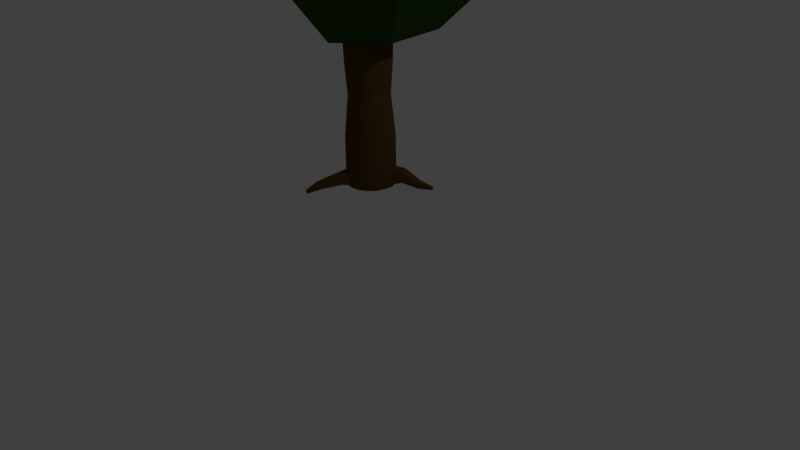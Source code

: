 # Source: tree_fat.blend  (saved by Blender 2.77.0; exported with 4.5.12 LTS)
import bpy
from mathutils import Matrix  # noqa: F401  (used for matrix-valued properties, if any)

bpy.ops.wm.read_factory_settings(use_empty=True)
scene = bpy.context.scene
scene.name = 'Scene'

# ---- collections
col_collection_1 = bpy.data.collections.new('Collection 1'); scene.collection.children.link(col_collection_1)

# ---- materials (node trees are filled in below, after node groups)
mat_trunk = bpy.data.materials.new('trunk')
mat_trunk.alpha_threshold = 0.0
mat_trunk.diffuse_color = (0.1413, 0.06848, 0.0185, 1.0)
mat_trunk.roughness = 0.5
mat_leaves = bpy.data.materials.new('leaves')
mat_leaves.alpha_threshold = 0.0
mat_leaves.diffuse_color = (0.0542, 0.1523, 0.01893, 1.0)
mat_leaves.roughness = 0.5

# ---- material node trees
mat_trunk.use_nodes = True; mat_trunk.node_tree.nodes.clear()
_N = mat_trunk.node_tree.nodes; _L = mat_trunk.node_tree.links
n0 = _N.new('ShaderNodeOutputMaterial'); n0.name = 'Material Output'; n0.location = (300, 300)
n1 = _N.new('ShaderNodeBsdfDiffuse'); n1.name = 'Diffuse BSDF'; n1.location = (10, 300)
n1.inputs[0].default_value = (0.09531, 0.05286, 0.01521, 1.0)
_L.new(n1.outputs[0], n0.inputs[0])
n0.is_active_output = True
mat_leaves.use_nodes = True; mat_leaves.node_tree.nodes.clear()
_N = mat_leaves.node_tree.nodes; _L = mat_leaves.node_tree.links
n0 = _N.new('ShaderNodeOutputMaterial'); n0.name = 'Material Output'; n0.location = (300, 300)
n1 = _N.new('ShaderNodeBsdfDiffuse'); n1.name = 'Diffuse BSDF'; n1.location = (10, 300)
n1.inputs[0].default_value = (0.02878, 0.07658, 0.01092, 1.0)
_L.new(n1.outputs[0], n0.inputs[0])
n0.is_active_output = True

# ---- world
world_world = bpy.data.worlds.new('World'); scene.world = world_world
world_world.color = (0.05088, 0.05088, 0.05088)
world_world.use_sun_shadow = False
world_world.sun_shadow_jitter_overblur = 0.0
world_world.cycles.sampling_method = 'MANUAL'

# ---- cameras
cam_camera = bpy.data.cameras.new('Camera')
cam_camera.clip_end = 100.0
cam_camera.lens = 35.0
cam_camera.sensor_width = 32.0
cam_camera.sensor_height = 18.0
cam_camera.ortho_scale = 7.314
cam_camera.dof.focus_distance = 0.0

# ---- lights
light_lamp = bpy.data.lights.new('Lamp', 'POINT')
light_lamp.transmission_factor = 0.0
light_lamp.cutoff_distance = 30.0
light_lamp.energy = 100.0
light_lamp.shadow_buffer_clip_start = 1.001
light_lamp.shadow_soft_size = 0.1
light_lamp.shadow_maximum_resolution = 0.006
light_lamp.use_absolute_resolution = True

# ---- meshes
me_cylinder = bpy.data.meshes.new('Cylinder')
me_cylinder.from_pydata([(0.1263, 0.3556, 2.746), (1.237, -0.5926, 3.873), (-0.3617, -0.9845, 3.559), (-1.325, 0.2398, 3.873), (-0.3431, 1.36, 3.846), (1.255, 1.09, 3.72), (0.4837, -1.064, 5.573), (-1.003, -0.6853, 5.514), (-1.054, 1.072, 5.289), (0.5729, 1.448, 5.289), (1.487, 0.3428, 5.403), (0.2536, 0.3096, 6.541), (-0.2161, -0.4086, 2.784), (0.6828, -0.2625, 2.912), (0.4471, -0.9615, 3.612), (1.438, 0.2398, 3.749), (0.5557, 0.6005, 2.899), (-0.5909, 0.2272, 3.027), (-1.029, -0.5966, 3.73), (-0.1659, 1.031, 3.234), (-0.9982, 1.031, 3.749), (0.4484, 1.313, 3.713), (1.497, -0.3039, 4.581), (1.534, 0.7562, 4.581), (0.07414, -1.18, 4.652), (0.8954, -1.104, 4.608), (-1.388, -0.2489, 4.617), (-0.8925, -1.017, 4.617), (-0.8697, 1.454, 4.717), (-1.414, 0.729, 4.581), (1.024, 1.412, 4.563), (0.1432, 1.588, 4.572), (1.248, -0.3356, 5.608), (-0.4504, -1.022, 5.786), (-1.179, 0.2901, 5.803), (-0.3248, 1.521, 5.413), (1.201, 0.8949, 5.463), (0.4526, -0.532, 6.176), (1.024, 0.3027, 6.307), (-0.4107, -0.2999, 6.234), (-0.4874, 0.8674, 6.202), (0.3748, 1.157, 6.027), (-9.24e-08, 0.3054, 1.021), (-9.24e-08, 0.3054, 1.632), (0.1044, 0.287, 1.021), (0.1044, 0.287, 1.632), (0.1963, 0.2339, 1.021), (0.1963, 0.2339, 1.632), (0.2645, 0.1527, 1.021), (0.2645, 0.1527, 1.632), (0.3007, 0.05303, 1.021), (0.3007, 0.05303, 1.632), (0.3007, -0.05303, 1.021), (0.3007, -0.05303, 1.632), (0.2645, -0.1527, 1.021), (0.2645, -0.1527, 1.632), (0.1963, -0.2339, 1.021), (0.1963, -0.2339, 1.632), (0.1044, -0.287, 1.021), (0.1044, -0.287, 1.632), (-4.629e-08, -0.3054, 1.021), (-4.629e-08, -0.3054, 1.632), (-0.1044, -0.287, 1.021), (-0.1044, -0.287, 1.632), (-0.1963, -0.2339, 1.021), (-0.1963, -0.2339, 1.632), (-0.2645, -0.1527, 1.021), (-0.2645, -0.1527, 1.632), (-0.3007, -0.05303, 1.021), (-0.3007, -0.05303, 1.632), (-0.3007, 0.05303, 1.021), (-0.3007, 0.05303, 1.632), (-0.2645, 0.1527, 1.021), (-0.2645, 0.1527, 1.632), (-0.1963, 0.2339, 1.021), (-0.1963, 0.2339, 1.632), (-0.1044, 0.287, 1.021), (-0.1044, 0.287, 1.632), (-2.016e-07, 0.3054, 3.313), (0.1044, 0.287, 3.313), (0.1963, 0.2339, 3.313), (0.2645, 0.1527, 3.313), (0.3007, 0.05303, 3.313), (0.3007, -0.05303, 3.313), (0.2645, -0.1527, 3.313), (0.1963, -0.2339, 3.313), (0.1044, -0.287, 3.313), (-1.555e-07, -0.3054, 3.313), (-0.1044, -0.287, 3.313), (-0.1963, -0.2339, 3.313), (-0.2645, -0.1527, 3.313), (-0.3007, -0.05303, 3.313), (-0.3007, 0.05303, 3.313), (-0.2645, 0.1527, 3.313), (-0.1963, 0.2339, 3.313), (-0.1044, 0.287, 3.313), (-9.24e-08, 0.3054, 1.215), (0.1044, 0.287, 1.215), (0.1963, 0.2339, 1.215), (0.2661, 0.1512, 1.243), (0.3007, 0.05303, 1.215), (0.3007, -0.05303, 1.215), (0.2645, -0.1527, 1.215), (0.1963, -0.2339, 1.215), (0.1044, -0.287, 1.215), (-0.01121, -0.3045, 1.18), (-0.1049, -0.2849, 1.237), (-0.1964, -0.2377, 1.2), (-0.2645, -0.1527, 1.215), (-0.3007, -0.05303, 1.215), (-0.3007, 0.05303, 1.215), (-0.2545, 0.1605, 1.207), (-0.1933, 0.2395, 1.245), (-0.1114, 0.2859, 1.182), (-3.223e-07, 0.2623, 4.557), (0.08971, 0.2465, 4.557), (0.1686, 0.2009, 4.557), (0.2272, 0.1311, 4.557), (0.2583, 0.04555, 4.557), (0.2583, -0.04555, 4.557), (0.2272, -0.1311, 4.557), (0.1686, -0.2009, 4.557), (0.08971, -0.2465, 4.557), (-2.827e-07, -0.2623, 4.557), (-0.08971, -0.2465, 4.557), (-0.1686, -0.2009, 4.557), (-0.2272, -0.1311, 4.557), (-0.2583, -0.04555, 4.557), (-0.2583, 0.04555, 4.557), (-0.2272, 0.1311, 4.557), (-0.1686, 0.2009, 4.557), (-0.08971, 0.2465, 4.557), (-0.1826, -0.2177, 2.534), (-0.2461, -0.1421, 2.534), (-0.1826, 0.2177, 2.534), (-0.09718, 0.267, 2.534), (0.2798, 0.04934, 2.534), (0.2798, -0.04934, 2.534), (-1.089e-07, -0.2841, 2.534), (-0.09718, -0.267, 2.534), (-0.2798, 0.04934, 2.534), (-0.2461, 0.1421, 2.534), (0.1826, 0.2177, 2.534), (0.2461, 0.1421, 2.534), (0.1826, -0.2177, 2.534), (0.09718, -0.267, 2.534), (-1.518e-07, 0.2841, 2.534), (0.09718, 0.267, 2.534), (-0.2798, -0.04934, 2.534), (0.2461, -0.1421, 2.534), (0.1044, 0.287, 1.048), (0.1963, 0.2339, 1.048), (0.2622, 0.1525, 1.034), (0.3007, 0.05303, 1.048), (0.3007, -0.05303, 1.048), (0.2645, -0.1527, 1.048), (0.1963, -0.2339, 1.048), (0.1044, -0.287, 1.048), (-0.01517, -0.3159, 1.061), (-0.1027, -0.2892, 1.038), (-0.1887, -0.2398, 1.069), (-0.2645, -0.1527, 1.048), (-0.3007, -0.05303, 1.048), (-0.3007, 0.05303, 1.048), (-0.2489, 0.1599, 1.08), (-0.1962, 0.2356, 1.046), (-0.105, 0.284, 1.071), (-9.24e-08, 0.3054, 1.048), (-0.429, 0.5595, 1.041), (-0.4207, 0.5705, 1.047), (-0.4082, 0.573, 1.041), (-0.3817, 0.5077, 1.04), (-0.4162, 0.562, 1.021), (-0.4047, 0.5669, 1.022), (-0.1789, 0.3273, 1.08), (-0.1801, 0.3293, 1.198), (-0.294, 0.235, 1.198), (-0.2928, 0.233, 1.08), (-0.2441, 0.2913, 1.079), (-0.2419, 0.2992, 1.208), (0.6744, 0.4105, 1.026), (0.6882, 0.3962, 1.029), (0.6923, 0.3774, 1.027), (0.6627, 0.403, 0.9991), (0.6728, 0.3872, 0.9961), (0.6805, 0.37, 1.0), (0.5396, 0.3194, 1.088), (0.5081, 0.3554, 1.077), (0.5001, 0.3503, 1.006), (0.5427, 0.3156, 1.049), (0.5454, 0.2703, 1.007), (0.5534, 0.2754, 1.078), (0.3117, 0.2776, 1.208), (0.3601, 0.2112, 1.066), (0.3937, 0.1349, 1.208), (0.367, 0.2126, 1.229), (0.3087, 0.2756, 1.077), (0.3907, 0.133, 1.078), (-0.221, -0.1276, 2.138), (-0.08728, 0.2398, 2.138), (0.2513, -0.04431, 2.138), (-0.08728, -0.2398, 2.138), (-0.221, 0.1276, 2.138), (0.221, 0.1276, 2.138), (0.08728, -0.2398, 2.138), (0.08728, 0.2398, 2.138), (-0.2513, -0.04431, 2.138), (0.221, -0.1276, 2.138), (-0.164, -0.1955, 2.138), (-0.164, 0.1955, 2.138), (0.2513, 0.04431, 2.138), (-8.921e-08, -0.2552, 2.138), (-0.2513, 0.04431, 2.138), (0.164, 0.1955, 2.138), (0.164, -0.1955, 2.138), (-1.277e-07, 0.2552, 2.138), (-0.3072, -0.7748, 1.029), (-0.3282, -0.7702, 1.036), (-0.3457, -0.7571, 1.029), (-0.3039, -0.7672, 0.9959), (-0.3242, -0.7616, 0.9931), (-0.3424, -0.7494, 0.9962), (-0.2094, -0.6504, 1.117), (-0.2071, -0.645, 1.043), (-0.2524, -0.6363, 1.038), (-0.2935, -0.611, 1.044), (-0.255, -0.6402, 1.134), (-0.2957, -0.6163, 1.117), (-0.07315, -0.4249, 1.077), (-0.2129, -0.3732, 1.092), (-0.08978, -0.4234, 1.186), (-0.1472, -0.4125, 1.07), (-0.1543, -0.4125, 1.205), (-0.2195, -0.3712, 1.179)], [], [(0, 13, 12), (1, 13, 15), (0, 12, 17), (0, 17, 19), (0, 19, 16), (1, 15, 22), (2, 14, 24), (3, 18, 26), (4, 20, 28), (5, 21, 30), (1, 22, 25), (2, 24, 27), (3, 26, 29), (4, 28, 31), (5, 30, 23), (6, 32, 37), (7, 33, 39), (8, 34, 40), (9, 35, 41), (10, 36, 38), (38, 41, 11), (38, 36, 41), (36, 9, 41), (41, 40, 11), (41, 35, 40), (35, 8, 40), (40, 39, 11), (40, 34, 39), (34, 7, 39), (39, 37, 11), (39, 33, 37), (33, 6, 37), (37, 38, 11), (37, 32, 38), (32, 10, 38), (23, 36, 10), (23, 30, 36), (30, 9, 36), (31, 35, 9), (31, 28, 35), (28, 8, 35), (29, 34, 8), (29, 26, 34), (26, 7, 34), (27, 33, 7), (27, 24, 33), (24, 6, 33), (25, 32, 6), (25, 22, 32), (22, 10, 32), (30, 31, 9), (30, 21, 31), (21, 4, 31), (28, 29, 8), (28, 20, 29), (20, 3, 29), (26, 27, 7), (26, 18, 27), (18, 2, 27), (24, 25, 6), (24, 14, 25), (14, 1, 25), (22, 23, 10), (22, 15, 23), (15, 5, 23), (16, 21, 5), (16, 19, 21), (19, 4, 21), (19, 20, 4), (19, 17, 20), (17, 3, 20), (17, 18, 3), (17, 12, 18), (12, 2, 18), (15, 16, 5), (15, 13, 16), (13, 0, 16), (12, 14, 2), (12, 13, 14), (13, 1, 14), (96, 43, 45, 97), (97, 45, 47, 98), (98, 47, 49, 99), (99, 49, 51, 100), (100, 51, 53, 101), (101, 53, 55, 102), (102, 55, 57, 103), (103, 57, 59, 104), (104, 59, 61, 105), (105, 61, 63, 106), (106, 63, 65, 107), (107, 65, 67, 108), (108, 67, 69, 109), (109, 69, 71, 110), (110, 71, 73, 111), (111, 73, 75, 112), (133, 132, 89, 90), (112, 75, 77, 113), (113, 77, 43, 96), (42, 44, 46, 48, 50, 52, 54, 56, 58, 60, 62, 64, 66, 68, 70, 72, 74, 76), (84, 83, 119, 120), (135, 134, 94, 95), (137, 136, 82, 83), (139, 138, 87, 88), (141, 140, 92, 93), (143, 142, 80, 81), (145, 144, 85, 86), (147, 146, 78, 79), (148, 133, 90, 91), (146, 135, 95, 78), (149, 137, 83, 84), (132, 139, 88, 89), (134, 141, 93, 94), (136, 143, 81, 82), (138, 145, 86, 87), (140, 148, 91, 92), (142, 147, 79, 80), (144, 149, 84, 85), (166, 113, 96, 167), (177, 176, 168, 171), (175, 174, 173, 170), (163, 110, 111, 164), (162, 109, 110, 163), (161, 108, 109, 162), (160, 107, 108, 161), (225, 224, 220, 221), (223, 222, 216, 219), (157, 104, 105, 158), (156, 103, 104, 157), (155, 102, 103, 156), (154, 101, 102, 155), (153, 100, 101, 154), (189, 188, 183, 184), (187, 186, 181, 180), (150, 97, 98, 151), (167, 96, 97, 150), (115, 114, 131, 130, 129, 128, 127, 126, 125, 124, 123, 122, 121, 120, 119, 118, 117, 116), (92, 91, 127, 128), (85, 84, 120, 121), (93, 92, 128, 129), (86, 85, 121, 122), (79, 78, 114, 115), (94, 93, 129, 130), (87, 86, 122, 123), (80, 79, 115, 116), (95, 94, 130, 131), (88, 87, 123, 124), (81, 80, 116, 117), (78, 95, 131, 114), (89, 88, 124, 125), (82, 81, 117, 118), (90, 89, 125, 126), (83, 82, 118, 119), (91, 90, 126, 127), (214, 207, 149, 144), (213, 205, 147, 142), (212, 206, 148, 140), (211, 204, 145, 138), (210, 203, 143, 136), (209, 202, 141, 134), (208, 201, 139, 132), (207, 200, 137, 149), (215, 199, 135, 146), (206, 198, 133, 148), (205, 215, 146, 147), (204, 214, 144, 145), (203, 213, 142, 143), (202, 212, 140, 141), (201, 211, 138, 139), (200, 210, 136, 137), (199, 209, 134, 135), (198, 208, 132, 133), (42, 167, 150, 44), (44, 150, 151, 46), (46, 151, 152, 48), (48, 152, 153, 50), (50, 153, 154, 52), (52, 154, 155, 54), (54, 155, 156, 56), (56, 156, 157, 58), (58, 157, 158, 60), (60, 158, 159, 62), (62, 159, 160, 64), (64, 160, 161, 66), (66, 161, 162, 68), (68, 162, 163, 70), (70, 163, 164, 72), (72, 164, 165, 74), (74, 165, 166, 76), (76, 166, 167, 42), (172, 169, 170, 173), (171, 168, 169, 172), (174, 178, 172, 173), (179, 175, 170, 169), (178, 177, 171, 172), (176, 179, 169, 168), (111, 112, 179, 176), (165, 164, 177, 178), (112, 113, 175, 179), (166, 165, 178, 174), (113, 166, 174, 175), (164, 111, 176, 177), (184, 181, 182, 185), (183, 180, 181, 184), (191, 190, 185, 182), (186, 191, 182, 181), (188, 187, 180, 183), (190, 189, 184, 185), (197, 193, 189, 190), (196, 192, 187, 188), (195, 194, 191, 186), (194, 197, 190, 191), (192, 195, 186, 187), (193, 196, 188, 189), (152, 151, 196, 193), (98, 99, 195, 192), (100, 153, 197, 194), (99, 100, 194, 195), (151, 98, 192, 196), (153, 152, 193, 197), (67, 65, 208, 198), (77, 75, 209, 199), (53, 51, 210, 200), (63, 61, 211, 201), (73, 71, 212, 202), (49, 47, 213, 203), (59, 57, 214, 204), (45, 43, 215, 205), (69, 67, 198, 206), (43, 77, 199, 215), (55, 53, 200, 207), (65, 63, 201, 208), (75, 73, 202, 209), (51, 49, 203, 210), (61, 59, 204, 211), (71, 69, 206, 212), (47, 45, 205, 213), (57, 55, 207, 214), (220, 217, 218, 221), (219, 216, 217, 220), (222, 226, 217, 216), (224, 223, 219, 220), (226, 227, 218, 217), (227, 225, 221, 218), (233, 229, 225, 227), (232, 233, 227, 226), (231, 228, 223, 224), (230, 232, 226, 222), (228, 230, 222, 223), (229, 231, 224, 225), (160, 159, 231, 229), (158, 105, 230, 228), (105, 106, 232, 230), (159, 158, 228, 231), (106, 107, 233, 232), (107, 160, 229, 233)])
me_cylinder.polygons.foreach_set('material_index', [1, 1, 1, 1, 1, 1, 1, 1, 1, 1, 1, 1, 1, 1, 1, 1, 1, 1, 1, 1, 1, 1, 1, 1, 1, 1, 1, 1, 1, 1, 1, 1, 1, 1, 1, 1, 1, 1, 1, 1, 1, 1, 1, 1, 1, 1, 1, 1, 1, 1, 1, 1, 1, 1, 1, 1, 1, 1, 1, 1, 1, 1, 1, 1, 1, 1, 1, 1, 1, 1, 1, 1, 1, 1, 1, 1, 1, 1, 1, 1, 0, 0, 0, 0, 0, 0, 0, 0, 0, 0, 0, 0, 0, 0, 0, 0, 0, 0, 0, 0, 0, 0, 0, 0, 0, 0, 0, 0, 0, 0, 0, 0, 0, 0, 0, 0, 0, 0, 0, 0, 0, 0, 0, 0, 0, 0, 0, 0, 0, 0, 0, 0, 0, 0, 0, 0, 0, 0, 0, 0, 0, 0, 0, 0, 0, 0, 0, 0, 0, 0, 0, 0, 0, 0, 0, 0, 0, 0, 0, 0, 0, 0, 0, 0, 0, 0, 0, 0, 0, 0, 0, 0, 0, 0, 0, 0, 0, 0, 0, 0, 0, 0, 0, 0, 0, 0, 0, 0, 0, 0, 0, 0, 0, 0, 0, 0, 0, 0, 0, 0, 0, 0, 0, 0, 0, 0, 0, 0, 0, 0, 0, 0, 0, 0, 0, 0, 0, 0, 0, 0, 0, 0, 0, 0, 0, 0, 0, 0, 0, 0, 0, 0, 0, 0, 0, 0, 0, 0, 0, 0, 0, 0, 0, 0, 0, 0, 0, 0, 0, 0, 0, 0, 0, 0, 0, 0])
me_cylinder.materials.append(mat_trunk)
me_cylinder.materials.append(mat_leaves)
me_cylinder.use_remesh_preserve_volume = False
me_cylinder.use_remesh_preserve_attributes = False
me_cylinder.use_mirror_vertex_groups = False
me_cylinder.update()

# ---- objects
ob_cylinder = bpy.data.objects.new('Cylinder', me_cylinder)
ob_lamp = bpy.data.objects.new('Lamp', light_lamp)
ob_camera = bpy.data.objects.new('Camera', cam_camera)

# ---- transforms, parenting, visibility, modifiers, constraints
ob_cylinder.location = (0.02218, -0.07243, -0.04525)
ob_cylinder.lineart.crease_threshold = 0.0
ob_lamp.location = (4.098, 0.933, 5.859)
ob_lamp.rotation_euler = (0.6503, 0.05522, 1.866)
ob_lamp.lock_rotations_4d = False
ob_lamp.empty_display_type = 'ARROWS'
ob_lamp.color = (0.0, 0.0, 0.0, 0.0)
ob_lamp.lineart.crease_threshold = 0.0
ob_camera.location = (7.503, -6.58, 5.298)
ob_camera.rotation_euler = (1.109, 0.01082, 0.8149)
ob_camera.lock_rotations_4d = False
ob_camera.empty_display_type = 'ARROWS'
ob_camera.color = (0.0, 0.0, 0.0, 0.0)
ob_camera.display_type = 'WIRE'
ob_camera.lineart.crease_threshold = 0.0

# ---- collection membership
col_collection_1.objects.link(ob_cylinder)
col_collection_1.objects.link(ob_lamp)
col_collection_1.objects.link(ob_camera)

# ---- scene / render settings (as saved in the file)
scene.camera = ob_camera
scene.frame_start = 1; scene.frame_end = 250; scene.frame_set(1)
scene.render.engine = 'CYCLES'
scene.render.resolution_percentage = 50
scene.render.dither_intensity = 0.0
scene.cycles.use_denoising = False
scene.cycles.samples = 128
scene.cycles.sampling_pattern = 'TABULATED_SOBOL'
scene.cycles.light_sampling_threshold = 0.0
scene.cycles.use_adaptive_sampling = False
scene.cycles.use_light_tree = False
scene.cycles.blur_glossy = 0.0
scene.cycles.sample_clamp_indirect = 0.0
scene.view_settings.view_transform = 'Standard'
bpy.context.view_layer.update()
